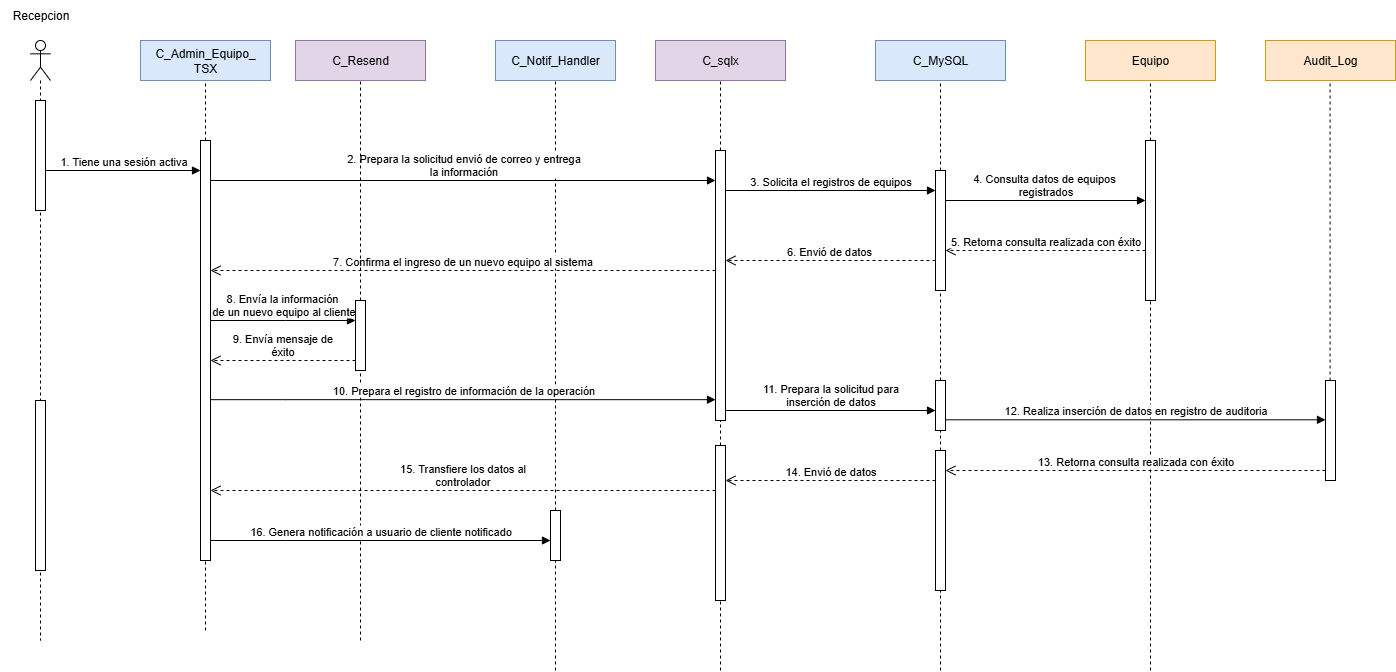

The diagram above was exported from draw.io. Its source (the exported page's mxGraphModel, read from the mxfile embedded in the PNG):
<mxGraphModel dx="1826" dy="349" grid="1" gridSize="10" guides="1" tooltips="1" connect="1" arrows="1" fold="1" page="0" pageScale="1" pageWidth="1100" pageHeight="850" math="0" shadow="0">
  <root>
    <mxCell id="0" />
    <mxCell id="1" parent="0" />
    <mxCell id="uHC8vwtaGwKF_0OvOPry-41" value="" style="shape=umlLifeline;perimeter=lifelinePerimeter;whiteSpace=wrap;html=1;container=1;dropTarget=0;collapsible=0;recursiveResize=0;outlineConnect=0;portConstraint=eastwest;newEdgeStyle={&quot;curved&quot;:0,&quot;rounded&quot;:0};participant=umlActor;" parent="1" vertex="1">
      <mxGeometry x="-85" y="610" width="20" height="600" as="geometry" />
    </mxCell>
    <mxCell id="uHC8vwtaGwKF_0OvOPry-87" value="" style="html=1;points=[[0,0,0,0,5],[0,1,0,0,-5],[1,0,0,0,5],[1,1,0,0,-5]];perimeter=orthogonalPerimeter;outlineConnect=0;targetShapes=umlLifeline;portConstraint=eastwest;newEdgeStyle={&quot;curved&quot;:0,&quot;rounded&quot;:0};" parent="uHC8vwtaGwKF_0OvOPry-41" vertex="1">
      <mxGeometry x="5" y="360" width="10" height="170" as="geometry" />
    </mxCell>
    <mxCell id="xca1zA0wNy72nRqfWaMs-1" value="" style="html=1;points=[[0,0,0,0,5],[0,1,0,0,-5],[1,0,0,0,5],[1,1,0,0,-5]];perimeter=orthogonalPerimeter;outlineConnect=0;targetShapes=umlLifeline;portConstraint=eastwest;newEdgeStyle={&quot;curved&quot;:0,&quot;rounded&quot;:0};" parent="uHC8vwtaGwKF_0OvOPry-41" vertex="1">
      <mxGeometry x="5" y="60" width="10" height="110" as="geometry" />
    </mxCell>
    <mxCell id="uHC8vwtaGwKF_0OvOPry-42" value="Recepcion" style="text;html=1;align=center;verticalAlign=middle;resizable=0;points=[];autosize=1;strokeColor=none;fillColor=none;" parent="1" vertex="1">
      <mxGeometry x="-115" y="570" width="80" height="30" as="geometry" />
    </mxCell>
    <mxCell id="uHC8vwtaGwKF_0OvOPry-44" value="C_Notif_Handler" style="rounded=0;whiteSpace=wrap;html=1;fillColor=#dae8fc;strokeColor=#6c8ebf;" parent="1" vertex="1">
      <mxGeometry x="380" y="610" width="120" height="40" as="geometry" />
    </mxCell>
    <mxCell id="uHC8vwtaGwKF_0OvOPry-45" value="" style="endArrow=none;dashed=1;html=1;rounded=0;entryX=0.5;entryY=1;entryDx=0;entryDy=0;" parent="1" source="uHC8vwtaGwKF_0OvOPry-82" target="uHC8vwtaGwKF_0OvOPry-44" edge="1">
      <mxGeometry width="50" height="50" relative="1" as="geometry">
        <mxPoint x="440" y="1160" as="sourcePoint" />
        <mxPoint x="439.5" y="680" as="targetPoint" />
      </mxGeometry>
    </mxCell>
    <mxCell id="uHC8vwtaGwKF_0OvOPry-50" value="C_sqlx" style="rounded=0;whiteSpace=wrap;html=1;fillColor=#e1d5e7;strokeColor=#9673a6;" parent="1" vertex="1">
      <mxGeometry x="540" y="610" width="130" height="40" as="geometry" />
    </mxCell>
    <mxCell id="uHC8vwtaGwKF_0OvOPry-51" value="" style="endArrow=none;dashed=1;html=1;rounded=0;entryX=0.5;entryY=1;entryDx=0;entryDy=0;" parent="1" source="uHC8vwtaGwKF_0OvOPry-59" target="uHC8vwtaGwKF_0OvOPry-50" edge="1">
      <mxGeometry width="50" height="50" relative="1" as="geometry">
        <mxPoint x="605" y="1160" as="sourcePoint" />
        <mxPoint x="599.5" y="680" as="targetPoint" />
      </mxGeometry>
    </mxCell>
    <mxCell id="uHC8vwtaGwKF_0OvOPry-52" value="Equipo" style="rounded=0;whiteSpace=wrap;html=1;fillColor=#ffe6cc;strokeColor=#d79b00;" parent="1" vertex="1">
      <mxGeometry x="970" y="610" width="130" height="40" as="geometry" />
    </mxCell>
    <mxCell id="uHC8vwtaGwKF_0OvOPry-53" value="" style="endArrow=none;dashed=1;html=1;rounded=0;entryX=0.5;entryY=1;entryDx=0;entryDy=0;" parent="1" source="uHC8vwtaGwKF_0OvOPry-63" target="uHC8vwtaGwKF_0OvOPry-52" edge="1">
      <mxGeometry width="50" height="50" relative="1" as="geometry">
        <mxPoint x="1035" y="1160" as="sourcePoint" />
        <mxPoint x="1029.5" y="680" as="targetPoint" />
      </mxGeometry>
    </mxCell>
    <mxCell id="uHC8vwtaGwKF_0OvOPry-54" value="C_MySQL" style="rounded=0;whiteSpace=wrap;html=1;fillColor=#dae8fc;strokeColor=#6c8ebf;" parent="1" vertex="1">
      <mxGeometry x="760" y="610" width="130" height="40" as="geometry" />
    </mxCell>
    <mxCell id="uHC8vwtaGwKF_0OvOPry-55" value="" style="endArrow=none;dashed=1;html=1;rounded=0;entryX=0.5;entryY=1;entryDx=0;entryDy=0;" parent="1" source="uHC8vwtaGwKF_0OvOPry-61" target="uHC8vwtaGwKF_0OvOPry-54" edge="1">
      <mxGeometry width="50" height="50" relative="1" as="geometry">
        <mxPoint x="825" y="1160" as="sourcePoint" />
        <mxPoint x="819.5" y="680" as="targetPoint" />
      </mxGeometry>
    </mxCell>
    <mxCell id="uHC8vwtaGwKF_0OvOPry-58" value="" style="endArrow=none;dashed=1;html=1;rounded=0;" parent="1" source="uHC8vwtaGwKF_0OvOPry-90" target="uHC8vwtaGwKF_0OvOPry-59" edge="1">
      <mxGeometry width="50" height="50" relative="1" as="geometry">
        <mxPoint x="605" y="1240" as="sourcePoint" />
        <mxPoint x="605" y="950" as="targetPoint" />
      </mxGeometry>
    </mxCell>
    <mxCell id="uHC8vwtaGwKF_0OvOPry-59" value="" style="html=1;points=[[0,0,0,0,5],[0,1,0,0,-5],[1,0,0,0,5],[1,1,0,0,-5]];perimeter=orthogonalPerimeter;outlineConnect=0;targetShapes=umlLifeline;portConstraint=eastwest;newEdgeStyle={&quot;curved&quot;:0,&quot;rounded&quot;:0};" parent="1" vertex="1">
      <mxGeometry x="600" y="720" width="10" height="270" as="geometry" />
    </mxCell>
    <mxCell id="uHC8vwtaGwKF_0OvOPry-62" value="" style="endArrow=none;dashed=1;html=1;rounded=0;" parent="1" source="xca1zA0wNy72nRqfWaMs-11" target="uHC8vwtaGwKF_0OvOPry-61" edge="1">
      <mxGeometry width="50" height="50" relative="1" as="geometry">
        <mxPoint x="825" y="1240" as="sourcePoint" />
        <mxPoint x="825" y="870" as="targetPoint" />
      </mxGeometry>
    </mxCell>
    <mxCell id="uHC8vwtaGwKF_0OvOPry-61" value="" style="html=1;points=[[0,0,0,0,5],[0,1,0,0,-5],[1,0,0,0,5],[1,1,0,0,-5]];perimeter=orthogonalPerimeter;outlineConnect=0;targetShapes=umlLifeline;portConstraint=eastwest;newEdgeStyle={&quot;curved&quot;:0,&quot;rounded&quot;:0};" parent="1" vertex="1">
      <mxGeometry x="820" y="740" width="10" height="120" as="geometry" />
    </mxCell>
    <mxCell id="uHC8vwtaGwKF_0OvOPry-64" value="" style="endArrow=none;dashed=1;html=1;rounded=0;" parent="1" target="uHC8vwtaGwKF_0OvOPry-63" edge="1">
      <mxGeometry width="50" height="50" relative="1" as="geometry">
        <mxPoint x="1035" y="1240" as="sourcePoint" />
        <mxPoint x="1035" y="880" as="targetPoint" />
      </mxGeometry>
    </mxCell>
    <mxCell id="uHC8vwtaGwKF_0OvOPry-63" value="" style="html=1;points=[[0,0,0,0,5],[0,1,0,0,-5],[1,0,0,0,5],[1,1,0,0,-5]];perimeter=orthogonalPerimeter;outlineConnect=0;targetShapes=umlLifeline;portConstraint=eastwest;newEdgeStyle={&quot;curved&quot;:0,&quot;rounded&quot;:0};" parent="1" vertex="1">
      <mxGeometry x="1030" y="710" width="10" height="160" as="geometry" />
    </mxCell>
    <mxCell id="uHC8vwtaGwKF_0OvOPry-65" value="&lt;div&gt;2. Prepara la solicitud envió de correo y&lt;span style=&quot;background-color: light-dark(#ffffff, var(--ge-dark-color, #121212)); color: light-dark(rgb(0, 0, 0), rgb(255, 255, 255));&quot;&gt;&amp;nbsp;entrega&lt;/span&gt;&lt;/div&gt;&lt;div&gt;la información&lt;/div&gt;" style="html=1;verticalAlign=bottom;endArrow=block;curved=0;rounded=0;" parent="1" source="uHC8vwtaGwKF_0OvOPry-78" edge="1">
      <mxGeometry width="80" relative="1" as="geometry">
        <mxPoint x="410" y="750" as="sourcePoint" />
        <mxPoint x="600" y="750" as="targetPoint" />
      </mxGeometry>
    </mxCell>
    <mxCell id="uHC8vwtaGwKF_0OvOPry-66" value="3. Solicita el registros de equipos" style="html=1;verticalAlign=bottom;endArrow=block;curved=0;rounded=0;" parent="1" edge="1">
      <mxGeometry width="80" relative="1" as="geometry">
        <mxPoint x="610" y="760" as="sourcePoint" />
        <mxPoint x="820" y="760" as="targetPoint" />
      </mxGeometry>
    </mxCell>
    <mxCell id="uHC8vwtaGwKF_0OvOPry-67" value="4. Consulta datos de equipos&amp;nbsp;&lt;div&gt;registrados&lt;/div&gt;" style="html=1;verticalAlign=bottom;endArrow=block;curved=0;rounded=0;" parent="1" edge="1">
      <mxGeometry width="80" relative="1" as="geometry">
        <mxPoint x="830" y="770" as="sourcePoint" />
        <mxPoint x="1030" y="770" as="targetPoint" />
      </mxGeometry>
    </mxCell>
    <mxCell id="uHC8vwtaGwKF_0OvOPry-68" value="&lt;div&gt;5. Retorna consulta realizada con éxito&lt;/div&gt;" style="html=1;verticalAlign=bottom;endArrow=open;dashed=1;endSize=8;curved=0;rounded=0;" parent="1" edge="1">
      <mxGeometry relative="1" as="geometry">
        <mxPoint x="1030" y="820" as="sourcePoint" />
        <mxPoint x="830" y="820" as="targetPoint" />
      </mxGeometry>
    </mxCell>
    <mxCell id="uHC8vwtaGwKF_0OvOPry-69" value="6. Envió de datos&amp;nbsp;" style="html=1;verticalAlign=bottom;endArrow=open;dashed=1;endSize=8;curved=0;rounded=0;" parent="1" edge="1">
      <mxGeometry x="-0.0016" relative="1" as="geometry">
        <mxPoint x="820" y="830" as="sourcePoint" />
        <mxPoint x="610" y="830" as="targetPoint" />
        <mxPoint as="offset" />
      </mxGeometry>
    </mxCell>
    <mxCell id="uHC8vwtaGwKF_0OvOPry-70" value="7. Confirma el ingreso de un nuevo equipo al sistema" style="html=1;verticalAlign=bottom;endArrow=open;dashed=1;endSize=8;curved=0;rounded=0;" parent="1" target="uHC8vwtaGwKF_0OvOPry-78" edge="1">
      <mxGeometry x="0.0003" relative="1" as="geometry">
        <mxPoint x="600" y="840" as="sourcePoint" />
        <mxPoint x="410" y="840" as="targetPoint" />
        <mxPoint as="offset" />
      </mxGeometry>
    </mxCell>
    <mxCell id="uHC8vwtaGwKF_0OvOPry-75" value="&lt;div&gt;C_Admin_Equipo_&lt;/div&gt;&lt;div&gt;TSX&lt;/div&gt;" style="rounded=0;whiteSpace=wrap;html=1;fillColor=#dae8fc;strokeColor=#6c8ebf;" parent="1" vertex="1">
      <mxGeometry x="25" y="610" width="130" height="40" as="geometry" />
    </mxCell>
    <mxCell id="uHC8vwtaGwKF_0OvOPry-76" value="" style="endArrow=none;dashed=1;html=1;rounded=0;entryX=0.5;entryY=1;entryDx=0;entryDy=0;" parent="1" source="uHC8vwtaGwKF_0OvOPry-78" target="uHC8vwtaGwKF_0OvOPry-75" edge="1">
      <mxGeometry width="50" height="50" relative="1" as="geometry">
        <mxPoint x="90" y="1160" as="sourcePoint" />
        <mxPoint x="84.5" y="680" as="targetPoint" />
      </mxGeometry>
    </mxCell>
    <mxCell id="uHC8vwtaGwKF_0OvOPry-77" value="" style="endArrow=none;dashed=1;html=1;rounded=0;entryX=0.5;entryY=1;entryDx=0;entryDy=0;" parent="1" target="uHC8vwtaGwKF_0OvOPry-78" edge="1">
      <mxGeometry width="50" height="50" relative="1" as="geometry">
        <mxPoint x="90" y="1200" as="sourcePoint" />
        <mxPoint x="90" y="650" as="targetPoint" />
      </mxGeometry>
    </mxCell>
    <mxCell id="uHC8vwtaGwKF_0OvOPry-78" value="" style="html=1;points=[[0,0,0,0,5],[0,1,0,0,-5],[1,0,0,0,5],[1,1,0,0,-5]];perimeter=orthogonalPerimeter;outlineConnect=0;targetShapes=umlLifeline;portConstraint=eastwest;newEdgeStyle={&quot;curved&quot;:0,&quot;rounded&quot;:0};" parent="1" vertex="1">
      <mxGeometry x="85" y="710" width="10" height="420" as="geometry" />
    </mxCell>
    <mxCell id="uHC8vwtaGwKF_0OvOPry-81" value="" style="endArrow=none;dashed=1;html=1;rounded=0;entryX=0.5;entryY=1;entryDx=0;entryDy=0;" parent="1" target="uHC8vwtaGwKF_0OvOPry-82" edge="1">
      <mxGeometry width="50" height="50" relative="1" as="geometry">
        <mxPoint x="440" y="1240" as="sourcePoint" />
        <mxPoint x="440" y="730" as="targetPoint" />
      </mxGeometry>
    </mxCell>
    <mxCell id="uHC8vwtaGwKF_0OvOPry-82" value="" style="html=1;points=[[0,0,0,0,5],[0,1,0,0,-5],[1,0,0,0,5],[1,1,0,0,-5]];perimeter=orthogonalPerimeter;outlineConnect=0;targetShapes=umlLifeline;portConstraint=eastwest;newEdgeStyle={&quot;curved&quot;:0,&quot;rounded&quot;:0};" parent="1" vertex="1">
      <mxGeometry x="435" y="1080" width="10" height="50" as="geometry" />
    </mxCell>
    <mxCell id="uHC8vwtaGwKF_0OvOPry-88" value="&lt;div&gt;8. Envía la información&amp;nbsp;&lt;/div&gt;&lt;div&gt;de un nuevo equipo&amp;nbsp;&lt;span style=&quot;background-color: light-dark(#ffffff, var(--ge-dark-color, #121212)); color: light-dark(rgb(0, 0, 0), rgb(255, 255, 255));&quot;&gt;al cliente&lt;/span&gt;&lt;/div&gt;" style="html=1;verticalAlign=bottom;endArrow=block;curved=0;rounded=0;" parent="1" source="uHC8vwtaGwKF_0OvOPry-78" target="xca1zA0wNy72nRqfWaMs-4" edge="1">
      <mxGeometry x="0.001" width="80" relative="1" as="geometry">
        <mxPoint x="280" y="940" as="sourcePoint" />
        <mxPoint x="180" y="940" as="targetPoint" />
        <Array as="points">
          <mxPoint x="170" y="890" />
        </Array>
        <mxPoint as="offset" />
      </mxGeometry>
    </mxCell>
    <mxCell id="uHC8vwtaGwKF_0OvOPry-89" value="" style="endArrow=none;dashed=1;html=1;rounded=0;entryX=0.5;entryY=1;entryDx=0;entryDy=0;" parent="1" target="uHC8vwtaGwKF_0OvOPry-90" edge="1">
      <mxGeometry width="50" height="50" relative="1" as="geometry">
        <mxPoint x="605" y="1240" as="sourcePoint" />
        <mxPoint x="605" y="960" as="targetPoint" />
      </mxGeometry>
    </mxCell>
    <mxCell id="uHC8vwtaGwKF_0OvOPry-90" value="" style="html=1;points=[[0,0,0,0,5],[0,1,0,0,-5],[1,0,0,0,5],[1,1,0,0,-5]];perimeter=orthogonalPerimeter;outlineConnect=0;targetShapes=umlLifeline;portConstraint=eastwest;newEdgeStyle={&quot;curved&quot;:0,&quot;rounded&quot;:0};" parent="1" vertex="1">
      <mxGeometry x="600" y="1015" width="10" height="155" as="geometry" />
    </mxCell>
    <mxCell id="uHC8vwtaGwKF_0OvOPry-91" value="" style="endArrow=none;dashed=1;html=1;rounded=0;entryX=0.5;entryY=1;entryDx=0;entryDy=0;" parent="1" target="uHC8vwtaGwKF_0OvOPry-92" edge="1">
      <mxGeometry width="50" height="50" relative="1" as="geometry">
        <mxPoint x="825" y="1240" as="sourcePoint" />
        <mxPoint x="825" y="950" as="targetPoint" />
      </mxGeometry>
    </mxCell>
    <mxCell id="uHC8vwtaGwKF_0OvOPry-92" value="" style="html=1;points=[[0,0,0,0,5],[0,1,0,0,-5],[1,0,0,0,5],[1,1,0,0,-5]];perimeter=orthogonalPerimeter;outlineConnect=0;targetShapes=umlLifeline;portConstraint=eastwest;newEdgeStyle={&quot;curved&quot;:0,&quot;rounded&quot;:0};" parent="1" vertex="1">
      <mxGeometry x="820" y="1020" width="10" height="140" as="geometry" />
    </mxCell>
    <mxCell id="uHC8vwtaGwKF_0OvOPry-97" value="13. Retorna consulta realizada con éxito" style="html=1;verticalAlign=bottom;endArrow=open;dashed=1;endSize=8;curved=0;rounded=0;" parent="1" source="xca1zA0wNy72nRqfWaMs-7" edge="1">
      <mxGeometry relative="1" as="geometry">
        <mxPoint x="1180" y="1040" as="sourcePoint" />
        <mxPoint x="830" y="1040" as="targetPoint" />
      </mxGeometry>
    </mxCell>
    <mxCell id="uHC8vwtaGwKF_0OvOPry-99" value="14. Envió de datos" style="html=1;verticalAlign=bottom;endArrow=open;dashed=1;endSize=8;curved=0;rounded=0;" parent="1" edge="1">
      <mxGeometry relative="1" as="geometry">
        <mxPoint x="820" y="1050" as="sourcePoint" />
        <mxPoint x="610" y="1050" as="targetPoint" />
      </mxGeometry>
    </mxCell>
    <mxCell id="uHC8vwtaGwKF_0OvOPry-100" value="&lt;div&gt;15. Transfiere los datos al&lt;/div&gt;&lt;div&gt;controlador&lt;/div&gt;" style="html=1;verticalAlign=bottom;endArrow=open;dashed=1;endSize=8;curved=0;rounded=0;" parent="1" target="uHC8vwtaGwKF_0OvOPry-78" edge="1">
      <mxGeometry relative="1" as="geometry">
        <mxPoint x="600" y="1060" as="sourcePoint" />
        <mxPoint x="445" y="1060" as="targetPoint" />
        <mxPoint as="offset" />
      </mxGeometry>
    </mxCell>
    <mxCell id="lhJcdTdQTaXwHqy-qIqw-1" value="&lt;div&gt;C_Resend&lt;/div&gt;" style="rounded=0;whiteSpace=wrap;html=1;fillColor=#e1d5e7;strokeColor=#9673a6;" parent="1" vertex="1">
      <mxGeometry x="180" y="610" width="130" height="40" as="geometry" />
    </mxCell>
    <mxCell id="lhJcdTdQTaXwHqy-qIqw-2" value="" style="endArrow=none;dashed=1;html=1;rounded=0;entryX=0.5;entryY=1;entryDx=0;entryDy=0;" parent="1" source="xca1zA0wNy72nRqfWaMs-4" target="lhJcdTdQTaXwHqy-qIqw-1" edge="1">
      <mxGeometry width="50" height="50" relative="1" as="geometry">
        <mxPoint x="245" y="1160" as="sourcePoint" />
        <mxPoint x="239.5" y="680" as="targetPoint" />
      </mxGeometry>
    </mxCell>
    <mxCell id="xca1zA0wNy72nRqfWaMs-2" value="&lt;div&gt;1. Tiene una sesión activa&lt;/div&gt;" style="html=1;verticalAlign=bottom;endArrow=block;curved=0;rounded=0;" parent="1" edge="1">
      <mxGeometry width="80" relative="1" as="geometry">
        <mxPoint x="-70" y="740" as="sourcePoint" />
        <mxPoint x="85" y="740" as="targetPoint" />
      </mxGeometry>
    </mxCell>
    <mxCell id="xca1zA0wNy72nRqfWaMs-5" value="Audit_Log" style="rounded=0;whiteSpace=wrap;html=1;fillColor=#ffe6cc;strokeColor=#d79b00;" parent="1" vertex="1">
      <mxGeometry x="1150" y="610" width="130" height="40" as="geometry" />
    </mxCell>
    <mxCell id="xca1zA0wNy72nRqfWaMs-6" value="" style="endArrow=none;dashed=1;html=1;rounded=0;entryX=0.5;entryY=1;entryDx=0;entryDy=0;" parent="1" source="xca1zA0wNy72nRqfWaMs-7" edge="1">
      <mxGeometry width="50" height="50" relative="1" as="geometry">
        <mxPoint x="1214.58" y="710" as="sourcePoint" />
        <mxPoint x="1214.58" y="650" as="targetPoint" />
      </mxGeometry>
    </mxCell>
    <mxCell id="xca1zA0wNy72nRqfWaMs-7" value="" style="html=1;points=[[0,0,0,0,5],[0,1,0,0,-5],[1,0,0,0,5],[1,1,0,0,-5]];perimeter=orthogonalPerimeter;outlineConnect=0;targetShapes=umlLifeline;portConstraint=eastwest;newEdgeStyle={&quot;curved&quot;:0,&quot;rounded&quot;:0};" parent="1" vertex="1">
      <mxGeometry x="1210" y="950" width="10" height="100" as="geometry" />
    </mxCell>
    <mxCell id="xca1zA0wNy72nRqfWaMs-8" value="" style="endArrow=none;dashed=1;html=1;rounded=0;entryX=0.5;entryY=1;entryDx=0;entryDy=0;" parent="1" target="xca1zA0wNy72nRqfWaMs-4" edge="1">
      <mxGeometry width="50" height="50" relative="1" as="geometry">
        <mxPoint x="245" y="1210" as="sourcePoint" />
        <mxPoint x="245" y="650" as="targetPoint" />
      </mxGeometry>
    </mxCell>
    <mxCell id="xca1zA0wNy72nRqfWaMs-4" value="" style="html=1;points=[[0,0,0,0,5],[0,1,0,0,-5],[1,0,0,0,5],[1,1,0,0,-5]];perimeter=orthogonalPerimeter;outlineConnect=0;targetShapes=umlLifeline;portConstraint=eastwest;newEdgeStyle={&quot;curved&quot;:0,&quot;rounded&quot;:0};" parent="1" vertex="1">
      <mxGeometry x="240" y="870" width="10" height="70" as="geometry" />
    </mxCell>
    <mxCell id="xca1zA0wNy72nRqfWaMs-9" value="&lt;div&gt;9. Envía mensaje de&lt;/div&gt;&lt;div&gt;éxito&lt;/div&gt;" style="html=1;verticalAlign=bottom;endArrow=open;dashed=1;endSize=8;curved=0;rounded=0;" parent="1" edge="1">
      <mxGeometry x="0.0054" relative="1" as="geometry">
        <mxPoint x="240" y="930" as="sourcePoint" />
        <mxPoint x="95" y="930" as="targetPoint" />
        <mxPoint as="offset" />
      </mxGeometry>
    </mxCell>
    <mxCell id="xca1zA0wNy72nRqfWaMs-10" value="&lt;div&gt;10. Prepara el registro de información de la operación&lt;/div&gt;" style="html=1;verticalAlign=bottom;endArrow=block;curved=0;rounded=0;" parent="1" target="uHC8vwtaGwKF_0OvOPry-59" edge="1">
      <mxGeometry x="0.001" width="80" relative="1" as="geometry">
        <mxPoint x="95" y="969.17" as="sourcePoint" />
        <mxPoint x="590" y="970" as="targetPoint" />
        <Array as="points">
          <mxPoint x="170" y="969.17" />
        </Array>
        <mxPoint as="offset" />
      </mxGeometry>
    </mxCell>
    <mxCell id="xca1zA0wNy72nRqfWaMs-12" value="" style="endArrow=none;dashed=1;html=1;rounded=0;" parent="1" source="uHC8vwtaGwKF_0OvOPry-92" target="xca1zA0wNy72nRqfWaMs-11" edge="1">
      <mxGeometry width="50" height="50" relative="1" as="geometry">
        <mxPoint x="825" y="1020" as="sourcePoint" />
        <mxPoint x="825" y="860" as="targetPoint" />
      </mxGeometry>
    </mxCell>
    <mxCell id="xca1zA0wNy72nRqfWaMs-11" value="" style="html=1;points=[[0,0,0,0,5],[0,1,0,0,-5],[1,0,0,0,5],[1,1,0,0,-5]];perimeter=orthogonalPerimeter;outlineConnect=0;targetShapes=umlLifeline;portConstraint=eastwest;newEdgeStyle={&quot;curved&quot;:0,&quot;rounded&quot;:0};" parent="1" vertex="1">
      <mxGeometry x="820" y="950" width="10" height="50" as="geometry" />
    </mxCell>
    <mxCell id="xca1zA0wNy72nRqfWaMs-13" value="&lt;div&gt;11. Prepara la solicitud para&lt;/div&gt;&lt;div&gt;inserción de datos&lt;/div&gt;" style="html=1;verticalAlign=bottom;endArrow=block;curved=0;rounded=0;" parent="1" target="xca1zA0wNy72nRqfWaMs-11" edge="1">
      <mxGeometry width="80" relative="1" as="geometry">
        <mxPoint x="610" y="980" as="sourcePoint" />
        <mxPoint x="765" y="980" as="targetPoint" />
      </mxGeometry>
    </mxCell>
    <mxCell id="xca1zA0wNy72nRqfWaMs-14" value="12. Realiza inserción de datos en registro de auditoria" style="html=1;verticalAlign=bottom;endArrow=block;curved=0;rounded=0;" parent="1" target="xca1zA0wNy72nRqfWaMs-7" edge="1">
      <mxGeometry width="80" relative="1" as="geometry">
        <mxPoint x="830" y="989.31" as="sourcePoint" />
        <mxPoint x="1180" y="989.31" as="targetPoint" />
      </mxGeometry>
    </mxCell>
    <mxCell id="xca1zA0wNy72nRqfWaMs-15" value="&lt;div&gt;16. Genera notificación a usuario de cliente notificado&lt;/div&gt;" style="html=1;verticalAlign=bottom;endArrow=block;curved=0;rounded=0;" parent="1" target="uHC8vwtaGwKF_0OvOPry-82" edge="1">
      <mxGeometry x="0.001" width="80" relative="1" as="geometry">
        <mxPoint x="95" y="1110" as="sourcePoint" />
        <mxPoint x="240" y="1110" as="targetPoint" />
        <Array as="points">
          <mxPoint x="170" y="1110" />
        </Array>
        <mxPoint as="offset" />
      </mxGeometry>
    </mxCell>
  </root>
</mxGraphModel>